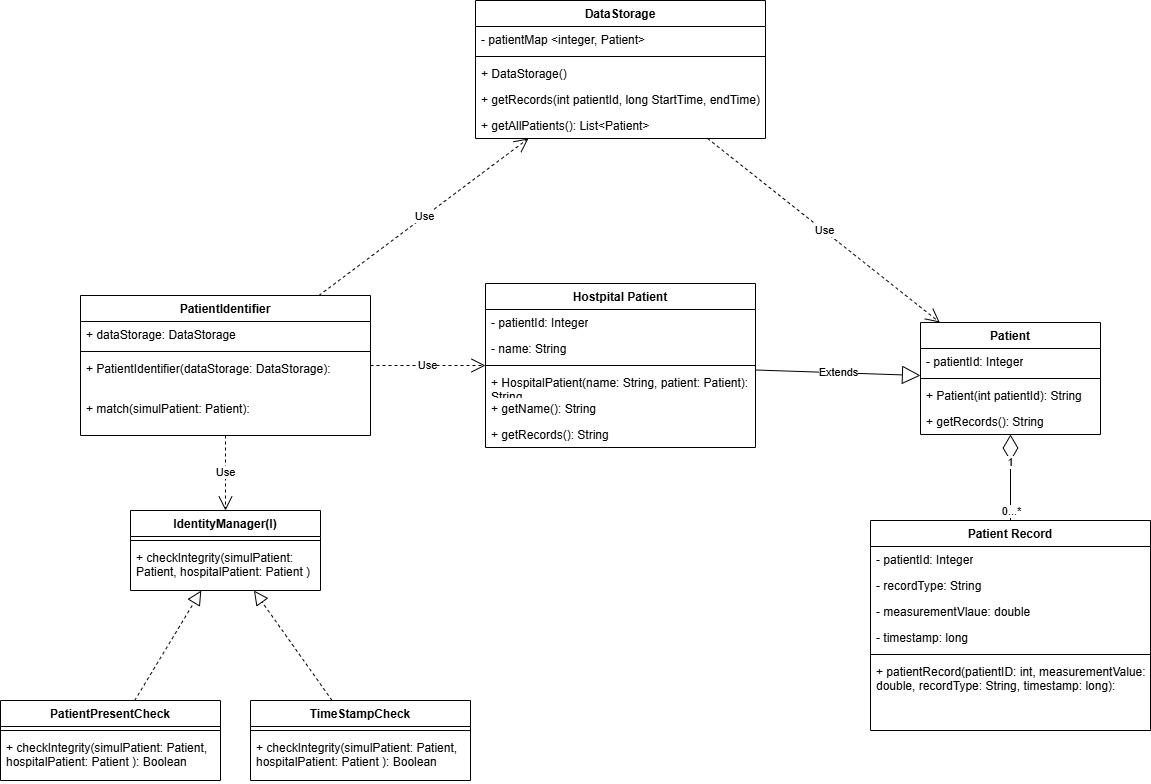

The diagram above was exported from draw.io. Its source (the exported page's mxGraphModel, read from the mxfile embedded in the PNG):
<mxGraphModel dx="2613" dy="1179" grid="1" gridSize="10" guides="1" tooltips="1" connect="1" arrows="1" fold="1" page="1" pageScale="1" pageWidth="827" pageHeight="1169" math="0" shadow="0">
  <root>
    <mxCell id="0" />
    <mxCell id="1" parent="0" />
    <mxCell id="2" parent="1" style="swimlane;fontStyle=1;align=center;verticalAlign=top;childLayout=stackLayout;horizontal=1;startSize=26;horizontalStack=0;resizeParent=1;resizeParentMax=0;resizeLast=0;collapsible=1;marginBottom=0;whiteSpace=wrap;html=1;labelBackgroundColor=default;" value="PatientIdentifier" vertex="1">
      <mxGeometry height="140" width="290" x="170" y="545" as="geometry" />
    </mxCell>
    <mxCell id="3" parent="2" style="text;strokeColor=none;fillColor=none;align=left;verticalAlign=top;spacingLeft=4;spacingRight=4;overflow=hidden;rotatable=0;points=[[0,0.5],[1,0.5]];portConstraint=eastwest;whiteSpace=wrap;html=1;labelBackgroundColor=default;" value="+ dataStorage: DataStorage" vertex="1">
      <mxGeometry height="26" width="290" y="26" as="geometry" />
    </mxCell>
    <mxCell id="4" parent="2" style="line;strokeWidth=1;fillColor=none;align=left;verticalAlign=middle;spacingTop=-1;spacingLeft=3;spacingRight=3;rotatable=0;labelPosition=right;points=[];portConstraint=eastwest;strokeColor=inherit;labelBackgroundColor=default;" value="" vertex="1">
      <mxGeometry height="8" width="290" y="52" as="geometry" />
    </mxCell>
    <mxCell id="5" parent="2" style="text;strokeColor=none;fillColor=none;align=left;verticalAlign=top;spacingLeft=4;spacingRight=4;overflow=hidden;rotatable=0;points=[[0,0.5],[1,0.5]];portConstraint=eastwest;whiteSpace=wrap;html=1;labelBackgroundColor=default;" value="+ PatientIdentifier(dataStorage: DataStorage):&amp;nbsp;" vertex="1">
      <mxGeometry height="40" width="290" y="60" as="geometry" />
    </mxCell>
    <mxCell id="6" parent="2" style="text;strokeColor=none;fillColor=none;align=left;verticalAlign=top;spacingLeft=4;spacingRight=4;overflow=hidden;rotatable=0;points=[[0,0.5],[1,0.5]];portConstraint=eastwest;whiteSpace=wrap;html=1;labelBackgroundColor=default;" value="+ match(simulPatient: Patient):&amp;nbsp;" vertex="1">
      <mxGeometry height="40" width="290" y="100" as="geometry" />
    </mxCell>
    <mxCell id="7" parent="1" style="swimlane;fontStyle=1;align=center;verticalAlign=top;childLayout=stackLayout;horizontal=1;startSize=26;horizontalStack=0;resizeParent=1;resizeParentMax=0;resizeLast=0;collapsible=1;marginBottom=0;whiteSpace=wrap;html=1;labelBackgroundColor=default;" value="Hostpital Patient" vertex="1">
      <mxGeometry height="164" width="270" x="575" y="533" as="geometry">
        <mxRectangle height="30" width="130" x="600" y="533" as="alternateBounds" />
      </mxGeometry>
    </mxCell>
    <mxCell id="8" parent="7" style="text;strokeColor=none;fillColor=none;align=left;verticalAlign=top;spacingLeft=4;spacingRight=4;overflow=hidden;rotatable=0;points=[[0,0.5],[1,0.5]];portConstraint=eastwest;whiteSpace=wrap;html=1;labelBackgroundColor=default;" value="&lt;div&gt;- patientId: Integer&lt;/div&gt;" vertex="1">
      <mxGeometry height="26" width="270" y="26" as="geometry" />
    </mxCell>
    <mxCell id="9" parent="7" style="text;strokeColor=none;fillColor=none;align=left;verticalAlign=top;spacingLeft=4;spacingRight=4;overflow=hidden;rotatable=0;points=[[0,0.5],[1,0.5]];portConstraint=eastwest;whiteSpace=wrap;html=1;labelBackgroundColor=default;" value="&lt;div&gt;- name: String&lt;/div&gt;" vertex="1">
      <mxGeometry height="26" width="270" y="52" as="geometry" />
    </mxCell>
    <mxCell id="10" parent="7" style="line;strokeWidth=1;fillColor=none;align=left;verticalAlign=middle;spacingTop=-1;spacingLeft=3;spacingRight=3;rotatable=0;labelPosition=right;points=[];portConstraint=eastwest;strokeColor=inherit;labelBackgroundColor=default;" value="" vertex="1">
      <mxGeometry height="8" width="270" y="78" as="geometry" />
    </mxCell>
    <mxCell id="11" parent="7" style="text;strokeColor=none;fillColor=none;align=left;verticalAlign=top;spacingLeft=4;spacingRight=4;overflow=hidden;rotatable=0;points=[[0,0.5],[1,0.5]];portConstraint=eastwest;whiteSpace=wrap;html=1;labelBackgroundColor=default;" value="+ HospitalPatient(name: String, patient: Patient): String" vertex="1">
      <mxGeometry height="26" width="270" y="86" as="geometry" />
    </mxCell>
    <mxCell id="12" parent="7" style="text;strokeColor=none;fillColor=none;align=left;verticalAlign=top;spacingLeft=4;spacingRight=4;overflow=hidden;rotatable=0;points=[[0,0.5],[1,0.5]];portConstraint=eastwest;whiteSpace=wrap;html=1;labelBackgroundColor=default;" value="+ getName(): String" vertex="1">
      <mxGeometry height="26" width="270" y="112" as="geometry" />
    </mxCell>
    <mxCell id="13" parent="7" style="text;strokeColor=none;fillColor=none;align=left;verticalAlign=top;spacingLeft=4;spacingRight=4;overflow=hidden;rotatable=0;points=[[0,0.5],[1,0.5]];portConstraint=eastwest;whiteSpace=wrap;html=1;labelBackgroundColor=default;" value="+ getRecords(): String" vertex="1">
      <mxGeometry height="26" width="270" y="138" as="geometry" />
    </mxCell>
    <mxCell id="14" parent="1" style="swimlane;fontStyle=1;align=center;verticalAlign=top;childLayout=stackLayout;horizontal=1;startSize=26;horizontalStack=0;resizeParent=1;resizeParentMax=0;resizeLast=0;collapsible=1;marginBottom=0;whiteSpace=wrap;html=1;labelBackgroundColor=default;" value="IdentityManager(I)" vertex="1">
      <mxGeometry height="80" width="190" x="220" y="760" as="geometry" />
    </mxCell>
    <mxCell id="15" parent="14" style="line;strokeWidth=1;fillColor=none;align=left;verticalAlign=middle;spacingTop=-1;spacingLeft=3;spacingRight=3;rotatable=0;labelPosition=right;points=[];portConstraint=eastwest;strokeColor=inherit;labelBackgroundColor=default;" value="" vertex="1">
      <mxGeometry height="8" width="190" y="26" as="geometry" />
    </mxCell>
    <mxCell id="16" parent="14" style="text;strokeColor=none;fillColor=none;align=left;verticalAlign=top;spacingLeft=4;spacingRight=4;overflow=hidden;rotatable=0;points=[[0,0.5],[1,0.5]];portConstraint=eastwest;whiteSpace=wrap;html=1;labelBackgroundColor=default;" value="+ checkIntegrity(simulPatient: Patient, hospitalPatient: Patient )" vertex="1">
      <mxGeometry height="46" width="190" y="34" as="geometry" />
    </mxCell>
    <mxCell id="17" edge="1" parent="1" source="2" style="endArrow=open;endSize=12;dashed=1;html=1;rounded=0;labelBackgroundColor=default;" target="7" value="Use">
      <mxGeometry relative="1" width="160" as="geometry">
        <mxPoint x="350" y="730" as="sourcePoint" />
        <mxPoint x="510" y="730" as="targetPoint" />
      </mxGeometry>
    </mxCell>
    <mxCell id="18" parent="1" style="swimlane;fontStyle=1;align=center;verticalAlign=top;childLayout=stackLayout;horizontal=1;startSize=26;horizontalStack=0;resizeParent=1;resizeParentMax=0;resizeLast=0;collapsible=1;marginBottom=0;whiteSpace=wrap;html=1;labelBackgroundColor=default;" value="DataStorage" vertex="1">
      <mxGeometry height="138" width="290" x="565" y="250" as="geometry">
        <mxRectangle height="30" width="110" x="10" y="720" as="alternateBounds" />
      </mxGeometry>
    </mxCell>
    <mxCell id="19" parent="18" style="text;strokeColor=none;fillColor=none;align=left;verticalAlign=top;spacingLeft=4;spacingRight=4;overflow=hidden;rotatable=0;points=[[0,0.5],[1,0.5]];portConstraint=eastwest;whiteSpace=wrap;html=1;labelBackgroundColor=default;" value="- patientMap &amp;lt;integer, Patient&amp;gt;" vertex="1">
      <mxGeometry height="26" width="290" y="26" as="geometry" />
    </mxCell>
    <mxCell id="20" parent="18" style="line;strokeWidth=1;fillColor=none;align=left;verticalAlign=middle;spacingTop=-1;spacingLeft=3;spacingRight=3;rotatable=0;labelPosition=right;points=[];portConstraint=eastwest;strokeColor=inherit;labelBackgroundColor=default;" value="" vertex="1">
      <mxGeometry height="8" width="290" y="52" as="geometry" />
    </mxCell>
    <mxCell id="21" parent="18" style="text;strokeColor=none;fillColor=none;align=left;verticalAlign=top;spacingLeft=4;spacingRight=4;overflow=hidden;rotatable=0;points=[[0,0.5],[1,0.5]];portConstraint=eastwest;whiteSpace=wrap;html=1;labelBackgroundColor=default;" value="+ DataStorage()" vertex="1">
      <mxGeometry height="26" width="290" y="60" as="geometry" />
    </mxCell>
    <mxCell id="22" parent="18" style="text;strokeColor=none;fillColor=none;align=left;verticalAlign=top;spacingLeft=4;spacingRight=4;overflow=hidden;rotatable=0;points=[[0,0.5],[1,0.5]];portConstraint=eastwest;whiteSpace=wrap;html=1;labelBackgroundColor=default;" value="+ getRecords(int patientId, long StartTime, endTime)" vertex="1">
      <mxGeometry height="26" width="290" y="86" as="geometry" />
    </mxCell>
    <mxCell id="23" parent="18" style="text;strokeColor=none;fillColor=none;align=left;verticalAlign=top;spacingLeft=4;spacingRight=4;overflow=hidden;rotatable=0;points=[[0,0.5],[1,0.5]];portConstraint=eastwest;whiteSpace=wrap;html=1;labelBackgroundColor=default;" value="+ getAllPatients(): List&amp;lt;Patient&amp;gt;" vertex="1">
      <mxGeometry height="26" width="290" y="112" as="geometry" />
    </mxCell>
    <mxCell id="24" edge="1" parent="1" source="2" style="endArrow=open;endSize=12;dashed=1;html=1;rounded=0;labelBackgroundColor=default;" target="18" value="Use">
      <mxGeometry relative="1" width="160" as="geometry">
        <mxPoint x="460" y="520" as="sourcePoint" />
        <mxPoint x="300" y="520" as="targetPoint" />
      </mxGeometry>
    </mxCell>
    <mxCell id="25" edge="1" parent="1" source="2" style="endArrow=open;endSize=12;dashed=1;html=1;rounded=0;labelBackgroundColor=default;" target="14" value="Use">
      <mxGeometry relative="1" width="160" as="geometry">
        <mxPoint x="470" y="638" as="sourcePoint" />
        <mxPoint x="610" y="638" as="targetPoint" />
      </mxGeometry>
    </mxCell>
    <mxCell id="26" parent="1" style="swimlane;fontStyle=1;align=center;verticalAlign=top;childLayout=stackLayout;horizontal=1;startSize=26;horizontalStack=0;resizeParent=1;resizeParentMax=0;resizeLast=0;collapsible=1;marginBottom=0;whiteSpace=wrap;html=1;labelBackgroundColor=default;" value="Patient" vertex="1">
      <mxGeometry height="112" width="180" x="1010" y="572" as="geometry">
        <mxRectangle height="30" width="80" x="950" y="559" as="alternateBounds" />
      </mxGeometry>
    </mxCell>
    <mxCell id="27" parent="26" style="text;strokeColor=none;fillColor=none;align=left;verticalAlign=top;spacingLeft=4;spacingRight=4;overflow=hidden;rotatable=0;points=[[0,0.5],[1,0.5]];portConstraint=eastwest;whiteSpace=wrap;html=1;labelBackgroundColor=default;" value="&lt;div&gt;- patientId: Integer&lt;/div&gt;" vertex="1">
      <mxGeometry height="26" width="180" y="26" as="geometry" />
    </mxCell>
    <mxCell id="28" parent="26" style="line;strokeWidth=1;fillColor=none;align=left;verticalAlign=middle;spacingTop=-1;spacingLeft=3;spacingRight=3;rotatable=0;labelPosition=right;points=[];portConstraint=eastwest;strokeColor=inherit;labelBackgroundColor=default;" value="" vertex="1">
      <mxGeometry height="8" width="180" y="52" as="geometry" />
    </mxCell>
    <mxCell id="29" parent="26" style="text;strokeColor=none;fillColor=none;align=left;verticalAlign=top;spacingLeft=4;spacingRight=4;overflow=hidden;rotatable=0;points=[[0,0.5],[1,0.5]];portConstraint=eastwest;whiteSpace=wrap;html=1;labelBackgroundColor=default;" value="+ Patient(int patientId): String" vertex="1">
      <mxGeometry height="26" width="180" y="60" as="geometry" />
    </mxCell>
    <mxCell id="30" parent="26" style="text;strokeColor=none;fillColor=none;align=left;verticalAlign=top;spacingLeft=4;spacingRight=4;overflow=hidden;rotatable=0;points=[[0,0.5],[1,0.5]];portConstraint=eastwest;whiteSpace=wrap;html=1;labelBackgroundColor=default;" value="+ getRecords(): String" vertex="1">
      <mxGeometry height="26" width="180" y="86" as="geometry" />
    </mxCell>
    <mxCell id="31" edge="1" parent="1" source="7" style="endArrow=block;endSize=16;endFill=0;html=1;rounded=0;labelBackgroundColor=default;" target="26" value="Extends">
      <mxGeometry relative="1" width="160" as="geometry">
        <mxPoint x="799.9999999999998" y="631.9966666666668" as="sourcePoint" />
        <mxPoint x="980" y="655.33" as="targetPoint" />
      </mxGeometry>
    </mxCell>
    <mxCell id="32" edge="1" parent="1" source="18" style="endArrow=open;endSize=12;dashed=1;html=1;rounded=0;labelBackgroundColor=default;" target="26" value="Use">
      <mxGeometry relative="1" width="160" as="geometry">
        <mxPoint x="827" y="360" as="sourcePoint" />
        <mxPoint x="977" y="360" as="targetPoint" />
      </mxGeometry>
    </mxCell>
    <mxCell id="33" parent="1" style="swimlane;fontStyle=1;align=center;verticalAlign=top;childLayout=stackLayout;horizontal=1;startSize=26;horizontalStack=0;resizeParent=1;resizeParentMax=0;resizeLast=0;collapsible=1;marginBottom=0;whiteSpace=wrap;html=1;labelBackgroundColor=default;" value="Patient Record" vertex="1">
      <mxGeometry height="210" width="280" x="960" y="770" as="geometry">
        <mxRectangle height="30" width="80" x="950" y="559" as="alternateBounds" />
      </mxGeometry>
    </mxCell>
    <mxCell id="34" parent="33" style="text;strokeColor=none;fillColor=none;align=left;verticalAlign=top;spacingLeft=4;spacingRight=4;overflow=hidden;rotatable=0;points=[[0,0.5],[1,0.5]];portConstraint=eastwest;whiteSpace=wrap;html=1;labelBackgroundColor=default;" value="&lt;div&gt;- patientId: Integer&lt;/div&gt;" vertex="1">
      <mxGeometry height="26" width="280" y="26" as="geometry" />
    </mxCell>
    <mxCell id="35" parent="33" style="text;strokeColor=none;fillColor=none;align=left;verticalAlign=top;spacingLeft=4;spacingRight=4;overflow=hidden;rotatable=0;points=[[0,0.5],[1,0.5]];portConstraint=eastwest;whiteSpace=wrap;html=1;labelBackgroundColor=default;" value="&lt;div&gt;- recordType: String&lt;/div&gt;" vertex="1">
      <mxGeometry height="26" width="280" y="52" as="geometry" />
    </mxCell>
    <mxCell id="36" parent="33" style="text;strokeColor=none;fillColor=none;align=left;verticalAlign=top;spacingLeft=4;spacingRight=4;overflow=hidden;rotatable=0;points=[[0,0.5],[1,0.5]];portConstraint=eastwest;whiteSpace=wrap;html=1;labelBackgroundColor=default;" value="&lt;div&gt;- measurementVlaue: double&lt;/div&gt;" vertex="1">
      <mxGeometry height="26" width="280" y="78" as="geometry" />
    </mxCell>
    <mxCell id="37" parent="33" style="text;strokeColor=none;fillColor=none;align=left;verticalAlign=top;spacingLeft=4;spacingRight=4;overflow=hidden;rotatable=0;points=[[0,0.5],[1,0.5]];portConstraint=eastwest;whiteSpace=wrap;html=1;labelBackgroundColor=default;" value="&lt;div&gt;- timestamp: long&lt;/div&gt;" vertex="1">
      <mxGeometry height="26" width="280" y="104" as="geometry" />
    </mxCell>
    <mxCell id="38" parent="33" style="line;strokeWidth=1;fillColor=none;align=left;verticalAlign=middle;spacingTop=-1;spacingLeft=3;spacingRight=3;rotatable=0;labelPosition=right;points=[];portConstraint=eastwest;strokeColor=inherit;labelBackgroundColor=default;" value="" vertex="1">
      <mxGeometry height="8" width="280" y="130" as="geometry" />
    </mxCell>
    <mxCell id="39" parent="33" style="text;strokeColor=none;fillColor=none;align=left;verticalAlign=top;spacingLeft=4;spacingRight=4;overflow=hidden;rotatable=0;points=[[0,0.5],[1,0.5]];portConstraint=eastwest;whiteSpace=wrap;html=1;labelBackgroundColor=default;" value="+ patientRecord(patientID: int, measurementValue: double, recordType: String, timestamp: long):&amp;nbsp;" vertex="1">
      <mxGeometry height="72" width="280" y="138" as="geometry" />
    </mxCell>
    <mxCell id="40" edge="1" parent="1" source="33" style="endArrow=diamondThin;endFill=0;endSize=24;html=1;rounded=0;labelBackgroundColor=default;" target="26" value="">
      <mxGeometry relative="1" width="160" as="geometry">
        <mxPoint x="1030" y="710" as="sourcePoint" />
        <mxPoint x="1190" y="710" as="targetPoint" />
      </mxGeometry>
    </mxCell>
    <mxCell id="41" connectable="0" parent="40" style="edgeLabel;html=1;align=center;verticalAlign=middle;resizable=0;points=[];labelBackgroundColor=default;" value="1" vertex="1">
      <mxGeometry relative="1" x="0.3738" y="1" as="geometry">
        <mxPoint as="offset" />
      </mxGeometry>
    </mxCell>
    <mxCell id="42" connectable="0" parent="40" style="edgeLabel;html=1;align=center;verticalAlign=middle;resizable=0;points=[];labelBackgroundColor=default;" value="0...*" vertex="1">
      <mxGeometry relative="1" x="-0.7521" as="geometry">
        <mxPoint as="offset" />
      </mxGeometry>
    </mxCell>
    <mxCell id="43" parent="1" style="swimlane;fontStyle=1;align=center;verticalAlign=top;childLayout=stackLayout;horizontal=1;startSize=26;horizontalStack=0;resizeParent=1;resizeParentMax=0;resizeLast=0;collapsible=1;marginBottom=0;whiteSpace=wrap;html=1;labelBackgroundColor=default;" value="PatientPresentCheck" vertex="1">
      <mxGeometry height="80" width="220" x="90" y="950" as="geometry" />
    </mxCell>
    <mxCell id="44" parent="43" style="line;strokeWidth=1;fillColor=none;align=left;verticalAlign=middle;spacingTop=-1;spacingLeft=3;spacingRight=3;rotatable=0;labelPosition=right;points=[];portConstraint=eastwest;strokeColor=inherit;labelBackgroundColor=default;" value="" vertex="1">
      <mxGeometry height="8" width="220" y="26" as="geometry" />
    </mxCell>
    <mxCell id="45" parent="43" style="text;strokeColor=none;fillColor=none;align=left;verticalAlign=top;spacingLeft=4;spacingRight=4;overflow=hidden;rotatable=0;points=[[0,0.5],[1,0.5]];portConstraint=eastwest;whiteSpace=wrap;html=1;labelBackgroundColor=default;" value="+ checkIntegrity(simulPatient: Patient, hospitalPatient: Patient ): Boolean" vertex="1">
      <mxGeometry height="46" width="220" y="34" as="geometry" />
    </mxCell>
    <mxCell id="46" parent="1" style="swimlane;fontStyle=1;align=center;verticalAlign=top;childLayout=stackLayout;horizontal=1;startSize=26;horizontalStack=0;resizeParent=1;resizeParentMax=0;resizeLast=0;collapsible=1;marginBottom=0;whiteSpace=wrap;html=1;labelBackgroundColor=default;" value="TimeStampCheck" vertex="1">
      <mxGeometry height="80" width="220" x="340" y="950" as="geometry" />
    </mxCell>
    <mxCell id="47" parent="46" style="line;strokeWidth=1;fillColor=none;align=left;verticalAlign=middle;spacingTop=-1;spacingLeft=3;spacingRight=3;rotatable=0;labelPosition=right;points=[];portConstraint=eastwest;strokeColor=inherit;labelBackgroundColor=default;" value="" vertex="1">
      <mxGeometry height="8" width="220" y="26" as="geometry" />
    </mxCell>
    <mxCell id="48" parent="46" style="text;strokeColor=none;fillColor=none;align=left;verticalAlign=top;spacingLeft=4;spacingRight=4;overflow=hidden;rotatable=0;points=[[0,0.5],[1,0.5]];portConstraint=eastwest;whiteSpace=wrap;html=1;labelBackgroundColor=default;" value="+ checkIntegrity(simulPatient: Patient, hospitalPatient: Patient ): Boolean" vertex="1">
      <mxGeometry height="46" width="220" y="34" as="geometry" />
    </mxCell>
    <mxCell id="49" edge="1" parent="1" source="43" style="endArrow=block;dashed=1;endFill=0;endSize=12;html=1;rounded=0;labelBackgroundColor=default;" target="14" value="">
      <mxGeometry relative="1" width="160" as="geometry">
        <mxPoint x="130" y="910" as="sourcePoint" />
        <mxPoint x="290" y="910" as="targetPoint" />
      </mxGeometry>
    </mxCell>
    <mxCell id="50" edge="1" parent="1" source="46" style="endArrow=block;dashed=1;endFill=0;endSize=12;html=1;rounded=0;labelBackgroundColor=default;" target="14" value="">
      <mxGeometry relative="1" width="160" as="geometry">
        <mxPoint x="222" y="960" as="sourcePoint" />
        <mxPoint x="298" y="877" as="targetPoint" />
      </mxGeometry>
    </mxCell>
  </root>
</mxGraphModel>